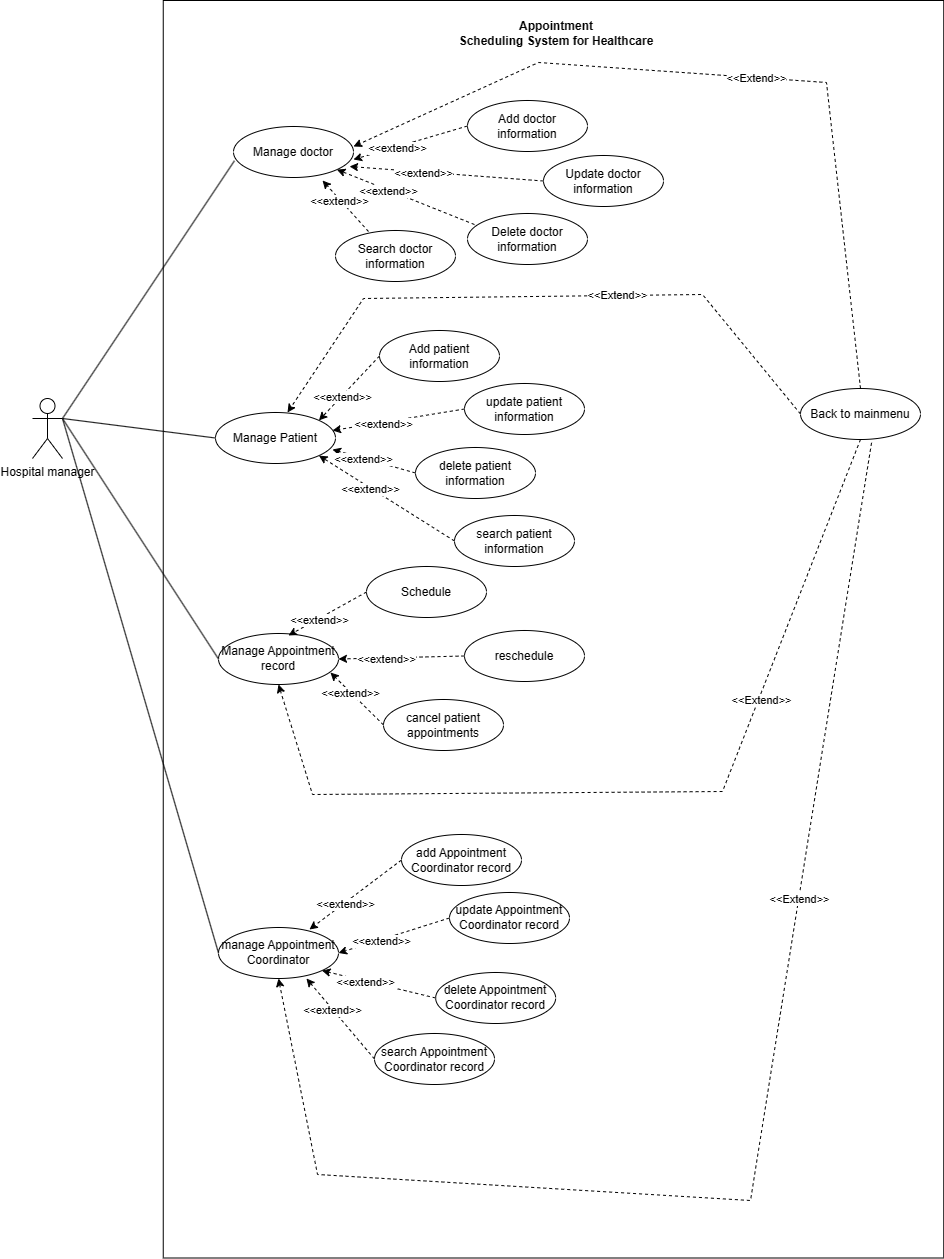

The diagram above was exported from draw.io. Its source (the exported page's mxGraphModel, read from the mxfile embedded in the PNG):
<mxGraphModel dx="1980" dy="2173" grid="0" gridSize="10" guides="1" tooltips="1" connect="1" arrows="1" fold="1" page="1" pageScale="1" pageWidth="850" pageHeight="1100" math="0" shadow="0">
  <root>
    <mxCell id="0" />
    <mxCell id="1" parent="0" />
    <mxCell id="H56uXk4IHu2nMfb0iGsT-1" value="Hospital manager" style="shape=umlActor;verticalLabelPosition=bottom;verticalAlign=top;html=1;outlineConnect=0;" vertex="1" parent="1">
      <mxGeometry x="138" y="312" width="30" height="60" as="geometry" />
    </mxCell>
    <mxCell id="H56uXk4IHu2nMfb0iGsT-3" value="" style="rounded=0;whiteSpace=wrap;html=1;rotation=90;" vertex="1" parent="1">
      <mxGeometry x="30.25" y="152.5" width="1257.5" height="780.5" as="geometry" />
    </mxCell>
    <mxCell id="H56uXk4IHu2nMfb0iGsT-4" value="&lt;b&gt;Appointment&lt;br/&gt;Scheduling System for Healthcare&lt;/b&gt;" style="text;html=1;strokeColor=none;fillColor=none;align=center;verticalAlign=middle;whiteSpace=wrap;rounded=0;" vertex="1" parent="1">
      <mxGeometry x="480" y="-68" width="364" height="30" as="geometry" />
    </mxCell>
    <mxCell id="H56uXk4IHu2nMfb0iGsT-5" value="Manage doctor" style="ellipse;whiteSpace=wrap;html=1;" vertex="1" parent="1">
      <mxGeometry x="339" y="40" width="120" height="51" as="geometry" />
    </mxCell>
    <mxCell id="H56uXk4IHu2nMfb0iGsT-6" value="Manage Patient" style="ellipse;whiteSpace=wrap;html=1;" vertex="1" parent="1">
      <mxGeometry x="321" y="326" width="120" height="51" as="geometry" />
    </mxCell>
    <mxCell id="H56uXk4IHu2nMfb0iGsT-7" value="Manage Appointment record" style="ellipse;whiteSpace=wrap;html=1;" vertex="1" parent="1">
      <mxGeometry x="324" y="547" width="120" height="51" as="geometry" />
    </mxCell>
    <mxCell id="H56uXk4IHu2nMfb0iGsT-8" value="manage Appointment Coordinator" style="ellipse;whiteSpace=wrap;html=1;" vertex="1" parent="1">
      <mxGeometry x="324" y="841" width="120" height="51" as="geometry" />
    </mxCell>
    <mxCell id="H56uXk4IHu2nMfb0iGsT-9" value="Add doctor information" style="ellipse;whiteSpace=wrap;html=1;" vertex="1" parent="1">
      <mxGeometry x="573" y="14" width="120" height="51" as="geometry" />
    </mxCell>
    <mxCell id="H56uXk4IHu2nMfb0iGsT-10" value="Update doctor information" style="ellipse;whiteSpace=wrap;html=1;" vertex="1" parent="1">
      <mxGeometry x="649" y="69" width="120" height="51" as="geometry" />
    </mxCell>
    <mxCell id="H56uXk4IHu2nMfb0iGsT-11" value="Delete doctor information" style="ellipse;whiteSpace=wrap;html=1;" vertex="1" parent="1">
      <mxGeometry x="573" y="127" width="120" height="51" as="geometry" />
    </mxCell>
    <mxCell id="H56uXk4IHu2nMfb0iGsT-12" value="Search doctor information" style="ellipse;whiteSpace=wrap;html=1;" vertex="1" parent="1">
      <mxGeometry x="441" y="144" width="120" height="51" as="geometry" />
    </mxCell>
    <mxCell id="H56uXk4IHu2nMfb0iGsT-57" style="rounded=0;orthogonalLoop=1;jettySize=auto;html=1;exitX=0.5;exitY=1;exitDx=0;exitDy=0;entryX=0.5;entryY=1;entryDx=0;entryDy=0;dashed=1;" edge="1" parent="1" source="H56uXk4IHu2nMfb0iGsT-13" target="H56uXk4IHu2nMfb0iGsT-7">
      <mxGeometry relative="1" as="geometry">
        <Array as="points">
          <mxPoint x="828" y="705" />
          <mxPoint x="418" y="708" />
        </Array>
      </mxGeometry>
    </mxCell>
    <mxCell id="H56uXk4IHu2nMfb0iGsT-58" value="&amp;lt;&amp;lt;Extend&amp;gt;&amp;gt;" style="edgeLabel;html=1;align=center;verticalAlign=middle;resizable=0;points=[];" vertex="1" connectable="0" parent="H56uXk4IHu2nMfb0iGsT-57">
      <mxGeometry x="-0.3832" y="2" relative="1" as="geometry">
        <mxPoint as="offset" />
      </mxGeometry>
    </mxCell>
    <mxCell id="H56uXk4IHu2nMfb0iGsT-71" style="rounded=0;orthogonalLoop=1;jettySize=auto;html=1;exitX=0.592;exitY=1.064;exitDx=0;exitDy=0;entryX=0.5;entryY=1;entryDx=0;entryDy=0;dashed=1;exitPerimeter=0;" edge="1" parent="1" source="H56uXk4IHu2nMfb0iGsT-13" target="H56uXk4IHu2nMfb0iGsT-8">
      <mxGeometry relative="1" as="geometry">
        <Array as="points">
          <mxPoint x="856" y="1114" />
          <mxPoint x="423" y="1088" />
        </Array>
      </mxGeometry>
    </mxCell>
    <mxCell id="H56uXk4IHu2nMfb0iGsT-72" value="&amp;lt;&amp;lt;Extend&amp;gt;&amp;gt;" style="edgeLabel;html=1;align=center;verticalAlign=middle;resizable=0;points=[];" vertex="1" connectable="0" parent="H56uXk4IHu2nMfb0iGsT-71">
      <mxGeometry x="-0.3413" relative="1" as="geometry">
        <mxPoint as="offset" />
      </mxGeometry>
    </mxCell>
    <mxCell id="H56uXk4IHu2nMfb0iGsT-13" value="Back to mainmenu" style="ellipse;whiteSpace=wrap;html=1;" vertex="1" parent="1">
      <mxGeometry x="906" y="302" width="120" height="51" as="geometry" />
    </mxCell>
    <mxCell id="H56uXk4IHu2nMfb0iGsT-16" style="rounded=0;orthogonalLoop=1;jettySize=auto;html=1;exitX=0.5;exitY=0;exitDx=0;exitDy=0;entryX=1;entryY=0.392;entryDx=0;entryDy=0;entryPerimeter=0;dashed=1;" edge="1" parent="1" source="H56uXk4IHu2nMfb0iGsT-13" target="H56uXk4IHu2nMfb0iGsT-5">
      <mxGeometry relative="1" as="geometry">
        <Array as="points">
          <mxPoint x="932" y="-4" />
          <mxPoint x="644" y="-24" />
        </Array>
      </mxGeometry>
    </mxCell>
    <mxCell id="H56uXk4IHu2nMfb0iGsT-18" value="&amp;lt;&amp;lt;Extend&amp;gt;&amp;gt;" style="edgeLabel;html=1;align=center;verticalAlign=middle;resizable=0;points=[];" vertex="1" connectable="0" parent="H56uXk4IHu2nMfb0iGsT-16">
      <mxGeometry x="-0.0521" relative="1" as="geometry">
        <mxPoint as="offset" />
      </mxGeometry>
    </mxCell>
    <mxCell id="H56uXk4IHu2nMfb0iGsT-19" style="rounded=0;orthogonalLoop=1;jettySize=auto;html=1;exitX=0;exitY=0.5;exitDx=0;exitDy=0;entryX=1;entryY=0.647;entryDx=0;entryDy=0;entryPerimeter=0;dashed=1;" edge="1" parent="1" source="H56uXk4IHu2nMfb0iGsT-9" target="H56uXk4IHu2nMfb0iGsT-5">
      <mxGeometry relative="1" as="geometry" />
    </mxCell>
    <mxCell id="H56uXk4IHu2nMfb0iGsT-20" value="&amp;lt;&amp;lt;extend&amp;gt;&amp;gt;" style="edgeLabel;html=1;align=center;verticalAlign=middle;resizable=0;points=[];" vertex="1" connectable="0" parent="H56uXk4IHu2nMfb0iGsT-19">
      <mxGeometry x="0.2486" y="1" relative="1" as="geometry">
        <mxPoint as="offset" />
      </mxGeometry>
    </mxCell>
    <mxCell id="H56uXk4IHu2nMfb0iGsT-21" style="rounded=0;orthogonalLoop=1;jettySize=auto;html=1;exitX=0;exitY=0.5;exitDx=0;exitDy=0;entryX=0.967;entryY=0.784;entryDx=0;entryDy=0;entryPerimeter=0;dashed=1;" edge="1" parent="1" source="H56uXk4IHu2nMfb0iGsT-10" target="H56uXk4IHu2nMfb0iGsT-5">
      <mxGeometry relative="1" as="geometry">
        <mxPoint x="583" y="50" as="sourcePoint" />
        <mxPoint x="469" y="83" as="targetPoint" />
      </mxGeometry>
    </mxCell>
    <mxCell id="H56uXk4IHu2nMfb0iGsT-22" value="&amp;lt;&amp;lt;extend&amp;gt;&amp;gt;" style="edgeLabel;html=1;align=center;verticalAlign=middle;resizable=0;points=[];" vertex="1" connectable="0" parent="H56uXk4IHu2nMfb0iGsT-21">
      <mxGeometry x="0.2486" y="1" relative="1" as="geometry">
        <mxPoint as="offset" />
      </mxGeometry>
    </mxCell>
    <mxCell id="H56uXk4IHu2nMfb0iGsT-23" style="rounded=0;orthogonalLoop=1;jettySize=auto;html=1;exitX=0.058;exitY=0.216;exitDx=0;exitDy=0;entryX=1;entryY=1;entryDx=0;entryDy=0;dashed=1;exitPerimeter=0;" edge="1" parent="1" source="H56uXk4IHu2nMfb0iGsT-11" target="H56uXk4IHu2nMfb0iGsT-5">
      <mxGeometry relative="1" as="geometry">
        <mxPoint x="593" y="60" as="sourcePoint" />
        <mxPoint x="479" y="93" as="targetPoint" />
      </mxGeometry>
    </mxCell>
    <mxCell id="H56uXk4IHu2nMfb0iGsT-24" value="&amp;lt;&amp;lt;extend&amp;gt;&amp;gt;" style="edgeLabel;html=1;align=center;verticalAlign=middle;resizable=0;points=[];" vertex="1" connectable="0" parent="H56uXk4IHu2nMfb0iGsT-23">
      <mxGeometry x="0.2486" y="1" relative="1" as="geometry">
        <mxPoint as="offset" />
      </mxGeometry>
    </mxCell>
    <mxCell id="H56uXk4IHu2nMfb0iGsT-25" style="rounded=0;orthogonalLoop=1;jettySize=auto;html=1;exitX=0.275;exitY=0.02;exitDx=0;exitDy=0;entryX=0.742;entryY=1.059;entryDx=0;entryDy=0;entryPerimeter=0;dashed=1;exitPerimeter=0;" edge="1" parent="1" source="H56uXk4IHu2nMfb0iGsT-12" target="H56uXk4IHu2nMfb0iGsT-5">
      <mxGeometry relative="1" as="geometry">
        <mxPoint x="603" y="70" as="sourcePoint" />
        <mxPoint x="489" y="103" as="targetPoint" />
      </mxGeometry>
    </mxCell>
    <mxCell id="H56uXk4IHu2nMfb0iGsT-26" value="&amp;lt;&amp;lt;extend&amp;gt;&amp;gt;" style="edgeLabel;html=1;align=center;verticalAlign=middle;resizable=0;points=[];" vertex="1" connectable="0" parent="H56uXk4IHu2nMfb0iGsT-25">
      <mxGeometry x="0.2486" y="1" relative="1" as="geometry">
        <mxPoint as="offset" />
      </mxGeometry>
    </mxCell>
    <mxCell id="H56uXk4IHu2nMfb0iGsT-27" style="rounded=0;orthogonalLoop=1;jettySize=auto;html=1;exitX=1;exitY=0.3333333333333333;exitDx=0;exitDy=0;exitPerimeter=0;entryX=0.008;entryY=0.672;entryDx=0;entryDy=0;entryPerimeter=0;endArrow=none;endFill=0;" edge="1" parent="1" source="H56uXk4IHu2nMfb0iGsT-1" target="H56uXk4IHu2nMfb0iGsT-5">
      <mxGeometry relative="1" as="geometry" />
    </mxCell>
    <mxCell id="H56uXk4IHu2nMfb0iGsT-28" style="rounded=0;orthogonalLoop=1;jettySize=auto;html=1;exitX=1;exitY=0.3333333333333333;exitDx=0;exitDy=0;exitPerimeter=0;entryX=0;entryY=0.5;entryDx=0;entryDy=0;endArrow=none;endFill=0;" edge="1" parent="1" source="H56uXk4IHu2nMfb0iGsT-1" target="H56uXk4IHu2nMfb0iGsT-6">
      <mxGeometry relative="1" as="geometry">
        <mxPoint x="178" y="342" as="sourcePoint" />
        <mxPoint x="350" y="84" as="targetPoint" />
      </mxGeometry>
    </mxCell>
    <mxCell id="H56uXk4IHu2nMfb0iGsT-29" style="rounded=0;orthogonalLoop=1;jettySize=auto;html=1;exitX=1;exitY=0.3333333333333333;exitDx=0;exitDy=0;exitPerimeter=0;entryX=0;entryY=0.5;entryDx=0;entryDy=0;endArrow=none;endFill=0;" edge="1" parent="1" source="H56uXk4IHu2nMfb0iGsT-1" target="H56uXk4IHu2nMfb0iGsT-7">
      <mxGeometry relative="1" as="geometry">
        <mxPoint x="188" y="352" as="sourcePoint" />
        <mxPoint x="360" y="94" as="targetPoint" />
      </mxGeometry>
    </mxCell>
    <mxCell id="H56uXk4IHu2nMfb0iGsT-30" style="rounded=0;orthogonalLoop=1;jettySize=auto;html=1;exitX=1;exitY=0.3333333333333333;exitDx=0;exitDy=0;exitPerimeter=0;entryX=0;entryY=0.5;entryDx=0;entryDy=0;endArrow=none;endFill=0;" edge="1" parent="1" source="H56uXk4IHu2nMfb0iGsT-1" target="H56uXk4IHu2nMfb0iGsT-8">
      <mxGeometry relative="1" as="geometry">
        <mxPoint x="198" y="362" as="sourcePoint" />
        <mxPoint x="370" y="104" as="targetPoint" />
      </mxGeometry>
    </mxCell>
    <mxCell id="H56uXk4IHu2nMfb0iGsT-31" value="Add patient information" style="ellipse;whiteSpace=wrap;html=1;" vertex="1" parent="1">
      <mxGeometry x="485" y="244" width="120" height="51" as="geometry" />
    </mxCell>
    <mxCell id="H56uXk4IHu2nMfb0iGsT-32" style="rounded=0;orthogonalLoop=1;jettySize=auto;html=1;exitX=0;exitY=0.5;exitDx=0;exitDy=0;entryX=1;entryY=0;entryDx=0;entryDy=0;dashed=1;" edge="1" parent="1" source="H56uXk4IHu2nMfb0iGsT-31" target="H56uXk4IHu2nMfb0iGsT-6">
      <mxGeometry relative="1" as="geometry">
        <mxPoint x="421" y="304" as="targetPoint" />
      </mxGeometry>
    </mxCell>
    <mxCell id="H56uXk4IHu2nMfb0iGsT-33" value="&amp;lt;&amp;lt;extend&amp;gt;&amp;gt;" style="edgeLabel;html=1;align=center;verticalAlign=middle;resizable=0;points=[];" vertex="1" connectable="0" parent="H56uXk4IHu2nMfb0iGsT-32">
      <mxGeometry x="0.2486" y="1" relative="1" as="geometry">
        <mxPoint as="offset" />
      </mxGeometry>
    </mxCell>
    <mxCell id="H56uXk4IHu2nMfb0iGsT-34" value="update patient information" style="ellipse;whiteSpace=wrap;html=1;" vertex="1" parent="1">
      <mxGeometry x="570" y="297" width="120" height="51" as="geometry" />
    </mxCell>
    <mxCell id="H56uXk4IHu2nMfb0iGsT-35" style="rounded=0;orthogonalLoop=1;jettySize=auto;html=1;exitX=0;exitY=0.5;exitDx=0;exitDy=0;entryX=0.975;entryY=0.353;entryDx=0;entryDy=0;dashed=1;entryPerimeter=0;" edge="1" parent="1" source="H56uXk4IHu2nMfb0iGsT-34" target="H56uXk4IHu2nMfb0iGsT-6">
      <mxGeometry relative="1" as="geometry">
        <mxPoint x="439" y="351.5" as="targetPoint" />
      </mxGeometry>
    </mxCell>
    <mxCell id="H56uXk4IHu2nMfb0iGsT-36" value="&amp;lt;&amp;lt;extend&amp;gt;&amp;gt;" style="edgeLabel;html=1;align=center;verticalAlign=middle;resizable=0;points=[];" vertex="1" connectable="0" parent="H56uXk4IHu2nMfb0iGsT-35">
      <mxGeometry x="0.2486" y="1" relative="1" as="geometry">
        <mxPoint as="offset" />
      </mxGeometry>
    </mxCell>
    <mxCell id="H56uXk4IHu2nMfb0iGsT-37" value="delete patient information" style="ellipse;whiteSpace=wrap;html=1;" vertex="1" parent="1">
      <mxGeometry x="521" y="361" width="120" height="51" as="geometry" />
    </mxCell>
    <mxCell id="H56uXk4IHu2nMfb0iGsT-38" style="rounded=0;orthogonalLoop=1;jettySize=auto;html=1;exitX=0;exitY=0.5;exitDx=0;exitDy=0;entryX=0.975;entryY=0.725;entryDx=0;entryDy=0;dashed=1;entryPerimeter=0;" edge="1" parent="1" source="H56uXk4IHu2nMfb0iGsT-37" target="H56uXk4IHu2nMfb0iGsT-6">
      <mxGeometry relative="1" as="geometry">
        <mxPoint x="389" y="408" as="targetPoint" />
      </mxGeometry>
    </mxCell>
    <mxCell id="H56uXk4IHu2nMfb0iGsT-39" value="&amp;lt;&amp;lt;extend&amp;gt;&amp;gt;" style="edgeLabel;html=1;align=center;verticalAlign=middle;resizable=0;points=[];" vertex="1" connectable="0" parent="H56uXk4IHu2nMfb0iGsT-38">
      <mxGeometry x="0.2486" y="1" relative="1" as="geometry">
        <mxPoint as="offset" />
      </mxGeometry>
    </mxCell>
    <mxCell id="H56uXk4IHu2nMfb0iGsT-40" value="search patient information" style="ellipse;whiteSpace=wrap;html=1;" vertex="1" parent="1">
      <mxGeometry x="560" y="429" width="120" height="51" as="geometry" />
    </mxCell>
    <mxCell id="H56uXk4IHu2nMfb0iGsT-41" style="rounded=0;orthogonalLoop=1;jettySize=auto;html=1;exitX=0;exitY=0.5;exitDx=0;exitDy=0;entryX=1;entryY=1;entryDx=0;entryDy=0;dashed=1;" edge="1" parent="1" source="H56uXk4IHu2nMfb0iGsT-40" target="H56uXk4IHu2nMfb0iGsT-6">
      <mxGeometry relative="1" as="geometry">
        <mxPoint x="428" y="476" as="targetPoint" />
      </mxGeometry>
    </mxCell>
    <mxCell id="H56uXk4IHu2nMfb0iGsT-42" value="&amp;lt;&amp;lt;extend&amp;gt;&amp;gt;" style="edgeLabel;html=1;align=center;verticalAlign=middle;resizable=0;points=[];" vertex="1" connectable="0" parent="H56uXk4IHu2nMfb0iGsT-41">
      <mxGeometry x="0.2486" y="1" relative="1" as="geometry">
        <mxPoint as="offset" />
      </mxGeometry>
    </mxCell>
    <mxCell id="H56uXk4IHu2nMfb0iGsT-43" style="rounded=0;orthogonalLoop=1;jettySize=auto;html=1;exitX=0;exitY=0.5;exitDx=0;exitDy=0;entryX=0.6;entryY=0;entryDx=0;entryDy=0;entryPerimeter=0;dashed=1;" edge="1" parent="1" source="H56uXk4IHu2nMfb0iGsT-13" target="H56uXk4IHu2nMfb0iGsT-6">
      <mxGeometry relative="1" as="geometry">
        <Array as="points">
          <mxPoint x="808" y="208" />
          <mxPoint x="469" y="212" />
        </Array>
      </mxGeometry>
    </mxCell>
    <mxCell id="H56uXk4IHu2nMfb0iGsT-44" value="&amp;lt;&amp;lt;Extend&amp;gt;&amp;gt;" style="edgeLabel;html=1;align=center;verticalAlign=middle;resizable=0;points=[];" vertex="1" connectable="0" parent="H56uXk4IHu2nMfb0iGsT-43">
      <mxGeometry x="-0.2371" y="-1" relative="1" as="geometry">
        <mxPoint as="offset" />
      </mxGeometry>
    </mxCell>
    <mxCell id="H56uXk4IHu2nMfb0iGsT-45" value="Schedule" style="ellipse;whiteSpace=wrap;html=1;" vertex="1" parent="1">
      <mxGeometry x="472" y="480" width="120" height="51" as="geometry" />
    </mxCell>
    <mxCell id="H56uXk4IHu2nMfb0iGsT-46" style="rounded=0;orthogonalLoop=1;jettySize=auto;html=1;exitX=0;exitY=0.5;exitDx=0;exitDy=0;entryX=0.583;entryY=0.039;entryDx=0;entryDy=0;dashed=1;entryPerimeter=0;" edge="1" parent="1" source="H56uXk4IHu2nMfb0iGsT-45" target="H56uXk4IHu2nMfb0iGsT-7">
      <mxGeometry relative="1" as="geometry">
        <mxPoint x="455" y="576" as="targetPoint" />
      </mxGeometry>
    </mxCell>
    <mxCell id="H56uXk4IHu2nMfb0iGsT-47" value="&amp;lt;&amp;lt;extend&amp;gt;&amp;gt;" style="edgeLabel;html=1;align=center;verticalAlign=middle;resizable=0;points=[];" vertex="1" connectable="0" parent="H56uXk4IHu2nMfb0iGsT-46">
      <mxGeometry x="0.2486" y="1" relative="1" as="geometry">
        <mxPoint as="offset" />
      </mxGeometry>
    </mxCell>
    <mxCell id="H56uXk4IHu2nMfb0iGsT-51" value="reschedule" style="ellipse;whiteSpace=wrap;html=1;" vertex="1" parent="1">
      <mxGeometry x="570" y="544" width="120" height="51" as="geometry" />
    </mxCell>
    <mxCell id="H56uXk4IHu2nMfb0iGsT-52" style="rounded=0;orthogonalLoop=1;jettySize=auto;html=1;exitX=0;exitY=0.5;exitDx=0;exitDy=0;entryX=1;entryY=0.5;entryDx=0;entryDy=0;dashed=1;" edge="1" parent="1" source="H56uXk4IHu2nMfb0iGsT-51" target="H56uXk4IHu2nMfb0iGsT-7">
      <mxGeometry relative="1" as="geometry">
        <mxPoint x="459" y="607.5" as="targetPoint" />
      </mxGeometry>
    </mxCell>
    <mxCell id="H56uXk4IHu2nMfb0iGsT-53" value="&amp;lt;&amp;lt;extend&amp;gt;&amp;gt;" style="edgeLabel;html=1;align=center;verticalAlign=middle;resizable=0;points=[];" vertex="1" connectable="0" parent="H56uXk4IHu2nMfb0iGsT-52">
      <mxGeometry x="0.2486" y="1" relative="1" as="geometry">
        <mxPoint as="offset" />
      </mxGeometry>
    </mxCell>
    <mxCell id="H56uXk4IHu2nMfb0iGsT-54" value="cancel patient appointments" style="ellipse;whiteSpace=wrap;html=1;" vertex="1" parent="1">
      <mxGeometry x="489" y="613" width="120" height="51" as="geometry" />
    </mxCell>
    <mxCell id="H56uXk4IHu2nMfb0iGsT-55" style="rounded=0;orthogonalLoop=1;jettySize=auto;html=1;exitX=0;exitY=0.5;exitDx=0;exitDy=0;entryX=0.933;entryY=0.765;entryDx=0;entryDy=0;dashed=1;entryPerimeter=0;" edge="1" parent="1" source="H56uXk4IHu2nMfb0iGsT-54" target="H56uXk4IHu2nMfb0iGsT-7">
      <mxGeometry relative="1" as="geometry">
        <mxPoint x="517" y="647" as="targetPoint" />
      </mxGeometry>
    </mxCell>
    <mxCell id="H56uXk4IHu2nMfb0iGsT-56" value="&amp;lt;&amp;lt;extend&amp;gt;&amp;gt;" style="edgeLabel;html=1;align=center;verticalAlign=middle;resizable=0;points=[];" vertex="1" connectable="0" parent="H56uXk4IHu2nMfb0iGsT-55">
      <mxGeometry x="0.2486" y="1" relative="1" as="geometry">
        <mxPoint as="offset" />
      </mxGeometry>
    </mxCell>
    <mxCell id="H56uXk4IHu2nMfb0iGsT-59" value="add Appointment Coordinator record" style="ellipse;whiteSpace=wrap;html=1;" vertex="1" parent="1">
      <mxGeometry x="507" y="748" width="120" height="51" as="geometry" />
    </mxCell>
    <mxCell id="H56uXk4IHu2nMfb0iGsT-60" style="rounded=0;orthogonalLoop=1;jettySize=auto;html=1;exitX=0;exitY=0.5;exitDx=0;exitDy=0;entryX=0.758;entryY=0.039;entryDx=0;entryDy=0;dashed=1;entryPerimeter=0;" edge="1" parent="1" source="H56uXk4IHu2nMfb0iGsT-59" target="H56uXk4IHu2nMfb0iGsT-8">
      <mxGeometry relative="1" as="geometry">
        <mxPoint x="394" y="608" as="targetPoint" />
        <mxPoint x="523" y="644" as="sourcePoint" />
      </mxGeometry>
    </mxCell>
    <mxCell id="H56uXk4IHu2nMfb0iGsT-61" value="&amp;lt;&amp;lt;extend&amp;gt;&amp;gt;" style="edgeLabel;html=1;align=center;verticalAlign=middle;resizable=0;points=[];" vertex="1" connectable="0" parent="H56uXk4IHu2nMfb0iGsT-60">
      <mxGeometry x="0.2486" y="1" relative="1" as="geometry">
        <mxPoint as="offset" />
      </mxGeometry>
    </mxCell>
    <mxCell id="H56uXk4IHu2nMfb0iGsT-62" value="update Appointment Coordinator record" style="ellipse;whiteSpace=wrap;html=1;" vertex="1" parent="1">
      <mxGeometry x="555" y="806" width="120" height="51" as="geometry" />
    </mxCell>
    <mxCell id="H56uXk4IHu2nMfb0iGsT-63" style="rounded=0;orthogonalLoop=1;jettySize=auto;html=1;exitX=0;exitY=0.5;exitDx=0;exitDy=0;entryX=1;entryY=0.5;entryDx=0;entryDy=0;dashed=1;" edge="1" parent="1" source="H56uXk4IHu2nMfb0iGsT-62" target="H56uXk4IHu2nMfb0iGsT-8">
      <mxGeometry relative="1" as="geometry">
        <mxPoint x="468" y="914" as="targetPoint" />
        <mxPoint x="576" y="715" as="sourcePoint" />
      </mxGeometry>
    </mxCell>
    <mxCell id="H56uXk4IHu2nMfb0iGsT-64" value="&amp;lt;&amp;lt;extend&amp;gt;&amp;gt;" style="edgeLabel;html=1;align=center;verticalAlign=middle;resizable=0;points=[];" vertex="1" connectable="0" parent="H56uXk4IHu2nMfb0iGsT-63">
      <mxGeometry x="0.2486" y="1" relative="1" as="geometry">
        <mxPoint as="offset" />
      </mxGeometry>
    </mxCell>
    <mxCell id="H56uXk4IHu2nMfb0iGsT-65" value="delete Appointment Coordinator record" style="ellipse;whiteSpace=wrap;html=1;" vertex="1" parent="1">
      <mxGeometry x="541.16" y="886" width="120" height="51" as="geometry" />
    </mxCell>
    <mxCell id="H56uXk4IHu2nMfb0iGsT-66" style="rounded=0;orthogonalLoop=1;jettySize=auto;html=1;exitX=0;exitY=0.5;exitDx=0;exitDy=0;entryX=1;entryY=1;entryDx=0;entryDy=0;dashed=1;" edge="1" parent="1" source="H56uXk4IHu2nMfb0iGsT-65" target="H56uXk4IHu2nMfb0iGsT-8">
      <mxGeometry relative="1" as="geometry">
        <mxPoint x="415.00437034867485" y="888.3518209786143" as="targetPoint" />
        <mxPoint x="557.16" y="782" as="sourcePoint" />
      </mxGeometry>
    </mxCell>
    <mxCell id="H56uXk4IHu2nMfb0iGsT-67" value="&amp;lt;&amp;lt;extend&amp;gt;&amp;gt;" style="edgeLabel;html=1;align=center;verticalAlign=middle;resizable=0;points=[];" vertex="1" connectable="0" parent="H56uXk4IHu2nMfb0iGsT-66">
      <mxGeometry x="0.2486" y="1" relative="1" as="geometry">
        <mxPoint as="offset" />
      </mxGeometry>
    </mxCell>
    <mxCell id="H56uXk4IHu2nMfb0iGsT-68" value="search Appointment Coordinator record" style="ellipse;whiteSpace=wrap;html=1;" vertex="1" parent="1">
      <mxGeometry x="480" y="947" width="120" height="51" as="geometry" />
    </mxCell>
    <mxCell id="H56uXk4IHu2nMfb0iGsT-69" style="rounded=0;orthogonalLoop=1;jettySize=auto;html=1;exitX=0;exitY=0.5;exitDx=0;exitDy=0;entryX=0.733;entryY=1;entryDx=0;entryDy=0;dashed=1;entryPerimeter=0;" edge="1" parent="1" source="H56uXk4IHu2nMfb0iGsT-68" target="H56uXk4IHu2nMfb0iGsT-8">
      <mxGeometry relative="1" as="geometry">
        <mxPoint x="382" y="908" as="targetPoint" />
        <mxPoint x="555.16" y="868" as="sourcePoint" />
      </mxGeometry>
    </mxCell>
    <mxCell id="H56uXk4IHu2nMfb0iGsT-70" value="&amp;lt;&amp;lt;extend&amp;gt;&amp;gt;" style="edgeLabel;html=1;align=center;verticalAlign=middle;resizable=0;points=[];" vertex="1" connectable="0" parent="H56uXk4IHu2nMfb0iGsT-69">
      <mxGeometry x="0.2486" y="1" relative="1" as="geometry">
        <mxPoint as="offset" />
      </mxGeometry>
    </mxCell>
  </root>
</mxGraphModel>